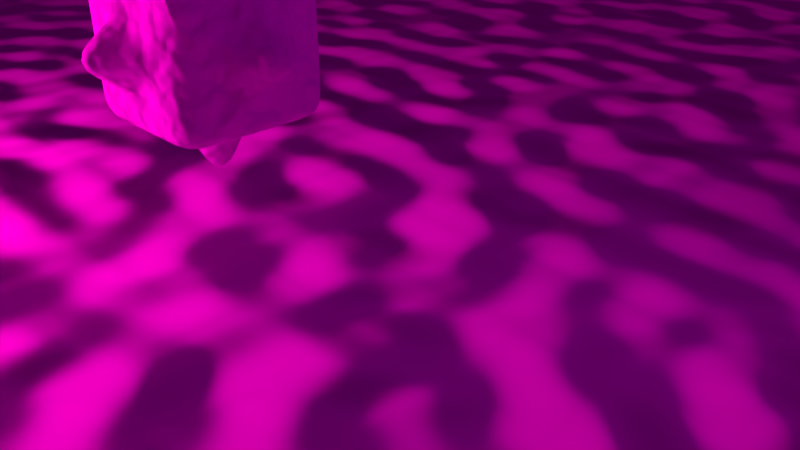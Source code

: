# Source: texturing.blend  (saved by Blender 2.75.0; exported with 4.5.12 LTS)
import bpy
from mathutils import Matrix  # noqa: F401  (used for matrix-valued properties, if any)

bpy.ops.wm.read_factory_settings(use_empty=True)
scene = bpy.context.scene
scene.name = 'Scene'

# ---- collections
col_collection_1 = bpy.data.collections.new('Collection 1'); scene.collection.children.link(col_collection_1)

# ---- images (referenced by path relative to the original .blend; pixels are not part of the script)
import os
ASSET_DIR = os.environ.get("B2B_ASSET_DIR", "")  # directory of the original .blend (textures are referenced by path, not embedded)
HERE = os.path.dirname(os.path.abspath(__file__))  # packed textures are extracted next to this script under _unpacked/

def load_image(name, relpath, width, height, colorspace="sRGB"):
    """Load a texture the original file referenced (path relative to the .blend, or extracted next to this script)."""
    p = next((c for c in (os.path.join(HERE, relpath), os.path.join(ASSET_DIR, relpath)) if relpath and os.path.exists(c)), "")
    if p:
        img = bpy.data.images.load(p, check_existing=True)
        img.name = name
    else:  # same state as the original file: an image datablock whose file is absent (Cycles renders it pink)
        img = bpy.data.images.new(name, width, height)
        img.source = "FILE"
        img.filepath = "//" + (relpath or name)
    img.colorspace_settings.name = colorspace
    return img
img_dirt_png = load_image('dirt.png', 'dirt.png', 1024, 1024, 'sRGB')
img_wood_jpg = load_image('wood.jpg', 'wood.jpg', 1024, 1024, 'sRGB')

# ---- materials (node trees are filled in below, after node groups)
mat_ground = bpy.data.materials.new('Ground')
mat_ground.alpha_threshold = 0.0
mat_ground.roughness = 0.5
mat_wood = bpy.data.materials.new('Wood')
mat_wood.alpha_threshold = 0.0
mat_wood.roughness = 0.5
mat_light = bpy.data.materials.new('Light')
mat_light.alpha_threshold = 0.0
mat_light.roughness = 0.5

# ---- material node trees
mat_ground.use_nodes = True; mat_ground.node_tree.nodes.clear()
_N = mat_ground.node_tree.nodes; _L = mat_ground.node_tree.links
n0 = _N.new('ShaderNodeOutputMaterial'); n0.name = 'Material Output'; n0.location = (300, 300)
n1 = _N.new('ShaderNodeTexImage'); n1.name = 'Image Texture'; n1.location = (-180, 300)
n1.width = 140
n1.image = img_dirt_png
n2 = _N.new('ShaderNodeTexNoise'); n2.name = 'Musgrave Texture'; n2.location = (-4, 120)
n2.width = 150
n2.normalize = False
n2.inputs[2].default_value = 400.0
n2.inputs[3].default_value = 7.0
n2.inputs[4].default_value = 1.0
n2.inputs[5].default_value = 1.0
n3 = _N.new('ShaderNodeBsdfDiffuse'); n3.name = 'Diffuse BSDF'; n3.location = (10, 300)
n4 = _N.new('ShaderNodeDisplacement'); n4.name = 'Displacement'; n4.location = (0, 0)
n4.inputs[1].default_value = 0.0
n4.inputs[2].default_value = 0.1
_L.new(n3.outputs[0], n0.inputs[0])
_L.new(n1.outputs[0], n3.inputs[0])
_L.new(n2.outputs[0], n4.inputs[0])
_L.new(n4.outputs[0], n0.inputs[2])
n0.is_active_output = True
mat_wood.use_nodes = True; mat_wood.node_tree.nodes.clear()
_N = mat_wood.node_tree.nodes; _L = mat_wood.node_tree.links
n0 = _N.new('ShaderNodeOutputMaterial'); n0.name = 'Material Output'; n0.location = (300, 300)
n1 = _N.new('ShaderNodeBsdfDiffuse'); n1.name = 'Diffuse BSDF'; n1.location = (110, 300)
n2 = _N.new('ShaderNodeTexImage'); n2.name = 'Image Texture'; n2.location = (-80, 300)
n2.width = 140
n2.image = img_wood_jpg
n3 = _N.new('ShaderNodeTexBrick'); n3.name = 'Brick Texture'; n3.location = (-231, 91)
n3.offset = 0.5167
n3.squash = 0.0
n3.inputs[1].default_value = (1.0, 1.0, 1.0, 1.0)
n3.inputs[2].default_value = (1.0, 1.0, 1.0, 1.0)
n3.inputs[8].default_value = 8.3
n4 = _N.new('ShaderNodeRGBToBW'); n4.name = 'RGB to BW'; n4.location = (19, 54)
n5 = _N.new('ShaderNodeMath'); n5.name = 'Math'; n5.location = (210, 139)
n5.operation = 'MULTIPLY'
n5.inputs[1].default_value = 4.0
n6 = _N.new('ShaderNodeTexNoise'); n6.name = 'Noise Texture'; n6.location = (-405, 81)
n6.inputs[2].default_value = 9.0
n7 = _N.new('ShaderNodeDisplacement'); n7.name = 'Displacement'; n7.location = (0, 0)
n7.inputs[1].default_value = 0.0
n7.inputs[2].default_value = 0.1
_L.new(n1.outputs[0], n0.inputs[0])
_L.new(n2.outputs[0], n1.inputs[0])
_L.new(n4.outputs[0], n5.inputs[0])
_L.new(n6.outputs[1], n4.inputs[0])
_L.new(n5.outputs[0], n7.inputs[0])
_L.new(n7.outputs[0], n0.inputs[2])
n0.is_active_output = True
mat_light.use_nodes = True; mat_light.node_tree.nodes.clear()
_N = mat_light.node_tree.nodes; _L = mat_light.node_tree.links
n0 = _N.new('ShaderNodeOutputMaterial'); n0.name = 'Material Output'; n0.location = (300, 300)
n1 = _N.new('ShaderNodeEmission'); n1.name = 'Emission'; n1.location = (110, 300)
n1.inputs[0].default_value = (0.4869, 0.476, 0.2797, 1.0)
n1.inputs[1].default_value = 40.0
_L.new(n1.outputs[0], n0.inputs[0])
n0.is_active_output = True

# ---- world
world_world = bpy.data.worlds.new('World'); scene.world = world_world
world_world.color = (0.05088, 0.05088, 0.05088)
world_world.use_sun_shadow = False
world_world.sun_shadow_jitter_overblur = 0.0
world_world.cycles.sampling_method = 'MANUAL'
world_world.cycles.sample_map_resolution = 256

# ---- cameras
cam_camera = bpy.data.cameras.new('Camera')
cam_camera.clip_end = 100.0
cam_camera.lens = 35.0
cam_camera.sensor_width = 32.0
cam_camera.sensor_height = 18.0
cam_camera.ortho_scale = 7.314
cam_camera.dof.focus_distance = 0.0

# ---- lights
light_lamp = bpy.data.lights.new('Lamp', 'POINT')
light_lamp.transmission_factor = 0.0
light_lamp.cutoff_distance = 30.0
light_lamp.energy = 100.0
light_lamp.shadow_buffer_clip_start = 1.001
light_lamp.shadow_soft_size = 1.0
light_lamp.shadow_maximum_resolution = 0.006
light_lamp.use_absolute_resolution = True
light_lamp.cycles.use_multiple_importance_sampling = False

# ---- meshes
me_plane = bpy.data.meshes.new('Plane')
me_plane.from_pydata([(-250.0, -250.0, 0.0), (250.0, -250.0, 0.0), (-250.0, 250.0, 0.0), (250.0, 250.0, 0.0)], [], [(0, 1, 3, 2)])
_uv = me_plane.uv_layers.new(name='UVMap')
_uv.uv.foreach_set('vector', [-11.58, -11.58, 12.58, -11.58, 12.58, 12.58, -11.58, 12.58])
me_plane.materials.append(mat_ground)
me_plane.use_remesh_preserve_volume = False
me_plane.use_remesh_preserve_attributes = False
me_plane.use_mirror_vertex_groups = False
me_plane.update()
me_cube = bpy.data.meshes.new('Cube')
me_cube.from_pydata([(1.0, 1.0, -1.0), (1.0, -1.0, -1.0), (-1.0, -1.0, -1.0), (-1.0, 1.0, -1.0), (1.0, 1.0, 1.0), (1.422, -1.438, 1.39), (-1.0, -1.0, 1.0), (-1.0, 1.0, 1.0), (1.0, -2.98e-08, -1.0), (1.788e-07, 1.0, -1.0), (1.0, 1.0, 0.0), (-5.96e-08, -1.0, -1.0), (1.0, -1.0, 0.0), (-1.0, 2.682e-07, -1.0), (-1.0, -1.0, 0.0), (-1.0, 1.0, 0.0), (1.0, -5.662e-07, 1.0), (2.682e-07, 1.0, 1.0), (-5.066e-07, -1.0, 1.0), (-1.0, 1.788e-07, 1.0), (5.96e-08, 1.192e-07, -2.281), (-1.192e-07, -1.937e-07, 2.178), (2.237, -2.98e-07, 0.0), (-2.831e-07, -2.074, 0.0), (-2.274, 2.235e-07, 0.0), (2.235e-07, 2.179, 0.0), (1.0, 0.5, -1.0), (1.0, -0.5, -1.0), (0.5, 1.0, -1.0), (-0.5, 1.0, -1.0), (1.0, 1.0, -0.5), (1.0, 1.0, 0.5), (0.5, -1.0, -1.0), (-0.5, -1.0, -1.0), (1.0, -1.0, -0.5), (1.0, -1.0, 0.5), (-1.0, -0.5, -1.0), (-1.0, 0.5, -1.0), (-1.0, -1.0, -0.5), (-1.0, -1.0, 0.5), (-1.0, 1.0, -0.5), (-1.0, 1.0, 0.5), (1.0, 0.5, 1.0), (1.0, -0.5, 1.0), (0.5, 1.0, 1.0), (-0.5, 1.0, 1.0), (0.5, -1.0, 1.0), (-0.5, -1.0, 1.0), (-1.0, -0.5, 1.0), (-1.0, 0.5, 1.0), (0.0, -0.5, -1.0), (0.5, 4.47e-08, -1.0), (1.192e-07, 0.5, -1.0), (-0.5, 1.937e-07, -1.0), (-0.5, -7.451e-09, 1.0), (7.451e-08, 0.5, 1.0), (0.5, -3.8e-07, 1.0), (-3.129e-07, -0.5, 1.0), (1.0, -4.321e-07, 0.5), (1.0, 0.5, 0.0), (1.0, -1.639e-07, -0.5), (1.0, -0.5, 0.0), (-3.949e-07, -1.0, 0.5), (0.5, -1.0, 0.0), (-1.714e-07, -1.0, -0.5), (-0.5, -1.0, 0.0), (-1.0, 2.012e-07, 0.5), (-1.0, -0.5, 0.0), (-1.0, 2.459e-07, -0.5), (-1.0, 0.5, 0.0), (2.012e-07, 1.0, -0.5), (0.5, 1.0, 0.0), (2.459e-07, 1.0, 0.5), (-0.5, 1.0, 0.0), (0.5, -0.5, -1.0), (0.5, 0.5, -1.0), (-0.5, -0.5, -1.0), (-0.5, 0.5, -1.0), (-0.5, 0.5, 1.0), (0.5, 0.5, 1.0), (-0.5, -0.5, 1.0), (0.5, -0.5, 1.0), (1.0, 0.5, 0.5), (1.0, 0.5, -0.5), (1.0, -0.5, 0.5), (1.0, -0.5, -0.5), (0.5, -1.0, 0.5), (0.5, -1.0, -0.5), (-0.5, -1.0, 0.5), (-0.5, -1.0, -0.5), (-1.0, -0.5, 0.5), (-1.0, -0.5, -0.5), (-1.0, 0.5, 0.5), (-1.0, 0.5, -0.5), (0.5, 1.0, -0.5), (0.5, 1.0, 0.5), (-0.5, 1.0, -0.5), (-0.5, 1.0, 0.5)], [], [(27, 1, 32, 74), (8, 27, 74, 51), (74, 32, 11, 50), (26, 8, 51, 75), (0, 26, 75, 28), (28, 75, 52, 9), (50, 11, 33, 76), (76, 33, 2, 36), (53, 76, 36, 13), (9, 52, 77, 29), (77, 53, 13, 37), (29, 77, 37, 3), (45, 7, 49, 78), (17, 45, 78, 55), (78, 49, 19, 54), (44, 17, 55, 79), (4, 44, 79, 42), (42, 79, 56, 16), (54, 19, 48, 80), (80, 48, 6, 47), (57, 80, 47, 18), (16, 56, 81, 43), (81, 57, 18, 46), (31, 4, 42, 82), (10, 31, 82, 59), (82, 42, 16, 58), (30, 10, 59, 83), (0, 30, 83, 26), (26, 83, 60, 8), (58, 16, 43, 84), (61, 84, 35, 12), (8, 60, 85, 27), (85, 61, 12, 34), (27, 85, 34, 1), (12, 35, 86, 63), (86, 46, 18, 62), (34, 12, 63, 87), (1, 34, 87, 32), (32, 87, 64, 11), (62, 18, 47, 88), (88, 47, 6, 39), (65, 88, 39, 14), (11, 64, 89, 33), (89, 65, 14, 38), (33, 89, 38, 2), (39, 6, 48, 90), (14, 39, 90, 67), (90, 48, 19, 66), (38, 14, 67, 91), (2, 38, 91, 36), (36, 91, 68, 13), (66, 19, 49, 92), (92, 49, 7, 41), (69, 92, 41, 15), (13, 68, 93, 37), (93, 69, 15, 40), (37, 93, 40, 3), (30, 0, 28, 94), (10, 30, 94, 71), (94, 28, 9, 70), (31, 10, 71, 95), (4, 31, 95, 44), (44, 95, 72, 17), (70, 9, 29, 96), (96, 29, 3, 40), (73, 96, 40, 15), (17, 72, 97, 45), (97, 73, 15, 41), (45, 97, 41, 7), (35, 5, 46), (35, 46, 86), (43, 5, 35), (43, 35, 84), (46, 5, 43), (46, 43, 81), (59, 82, 58), (59, 58, 22), (83, 59, 60), (59, 22, 60), (60, 22, 61), (60, 61, 85), (22, 58, 61), (58, 84, 61), (71, 94, 70), (71, 70, 25), (95, 71, 72), (71, 25, 72), (72, 25, 73), (72, 73, 97), (25, 70, 73), (70, 96, 73), (52, 20, 53), (52, 53, 77), (75, 51, 52), (51, 20, 52), (51, 74, 50), (51, 50, 20), (20, 50, 53), (50, 76, 53), (68, 24, 69), (68, 69, 93), (24, 66, 69), (66, 92, 69), (91, 67, 68), (67, 24, 68), (67, 90, 66), (67, 66, 24), (64, 23, 65), (64, 65, 89), (23, 62, 65), (62, 88, 65), (87, 63, 64), (63, 23, 64), (63, 86, 62), (63, 62, 23), (56, 21, 57), (56, 57, 81), (21, 54, 57), (54, 80, 57), (79, 55, 56), (55, 21, 56), (55, 78, 54), (55, 54, 21)])
me_cube.polygons.foreach_set('use_smooth', [True] * 123)
_uv = me_cube.uv_layers.new(name='UVMap')
_uv.uv.foreach_set('vector', [0.1339, 0.5533, 0.1786, 0.5533, 0.1786, 0.6224, 0.1339, 0.6224, 0.08929, 0.5533, 0.1339, 0.5533, 0.1339, 0.6224, 0.08929, 0.6224, 0.1339, 0.6224, 0.1786, 0.6224, 0.1786, 0.6916, 0.1339, 0.6916, 0.04464, 0.5533, 0.08929, 0.5533, 0.08929, 0.6224, 0.04464, 0.6224, 1.064e-08, 0.5533, 0.04464, 0.5533, 0.04464, 0.6224, 2.129e-08, 0.6224, 2.129e-08, 0.6224, 0.04464, 0.6224, 0.04464, 0.6916, 1.064e-08, 0.6916, 0.1339, 0.6916, 0.1786, 0.6916, 0.1786, 0.7607, 0.1339, 0.7607, 0.1339, 0.7607, 0.1786, 0.7607, 0.1786, 0.8299, 0.1339, 0.8299, 0.08929, 0.7607, 0.1339, 0.7607, 0.1339, 0.8299, 0.08929, 0.8299, 1.064e-08, 0.6916, 0.04464, 0.6916, 0.04464, 0.7607, 0.0, 0.7607, 0.04464, 0.7607, 0.08929, 0.7607, 0.08929, 0.8299, 0.04464, 0.8299, 0.0, 0.7607, 0.04464, 0.7607, 0.04464, 0.8299, 0.0, 0.8299, 0.3125, 0.2766, 0.3571, 0.2766, 0.3571, 0.3458, 0.3125, 0.3458, 0.2679, 0.2766, 0.3125, 0.2766, 0.3125, 0.3458, 0.2679, 0.3458, 0.3125, 0.3458, 0.3571, 0.3458, 0.3571, 0.415, 0.3125, 0.415, 0.2232, 0.2766, 0.2679, 0.2766, 0.2679, 0.3458, 0.2232, 0.3458, 0.1786, 0.2766, 0.2232, 0.2766, 0.2232, 0.3458, 0.1786, 0.3458, 0.1786, 0.3458, 0.2232, 0.3458, 0.2232, 0.415, 0.1786, 0.415, 0.3125, 0.415, 0.3571, 0.415, 0.3571, 0.4841, 0.3125, 0.4841, 0.3125, 0.4841, 0.3571, 0.4841, 0.3571, 0.5533, 0.3125, 0.5533, 0.2679, 0.4841, 0.3125, 0.4841, 0.3125, 0.5533, 0.2679, 0.5533, 0.1786, 0.415, 0.2232, 0.415, 0.2232, 0.4841, 0.1786, 0.4841, 0.2232, 0.4841, 0.2679, 0.4841, 0.2679, 0.5533, 0.2232, 0.5533, 0.04464, 0.2766, 2.661e-08, 0.2766, 2.129e-08, 0.2075, 0.04464, 0.2075, 0.08929, 0.2766, 0.04464, 0.2766, 0.04464, 0.2075, 0.08929, 0.2075, 0.04464, 0.2075, 2.129e-08, 0.2075, 1.064e-08, 0.1383, 0.04464, 0.1383, 0.1339, 0.2766, 0.08929, 0.2766, 0.08929, 0.2075, 0.1339, 0.2075, 0.1786, 0.2766, 0.1339, 0.2766, 0.1339, 0.2075, 0.1786, 0.2075, 0.1786, 0.2075, 0.1339, 0.2075, 0.1339, 0.1383, 0.1786, 0.1383, 0.04464, 0.1383, 1.064e-08, 0.1383, 0.0, 0.06916, 0.04464, 0.06916, 0.08929, 0.06916, 0.04464, 0.06916, 0.04464, 1.649e-08, 0.08929, 0.0, 0.1786, 0.1383, 0.1339, 0.1383, 0.1339, 0.06916, 0.1786, 0.06916, 0.1339, 0.06916, 0.08929, 0.06916, 0.08929, 0.0, 0.1339, 3.298e-08, 0.1786, 0.06916, 0.1339, 0.06916, 0.1339, 3.298e-08, 0.1786, 1.649e-08, 0.1786, 0.1383, 0.1786, 0.06916, 0.2232, 0.06916, 0.2232, 0.1383, 0.2232, 0.06916, 0.2232, 5.771e-08, 0.2679, 3.298e-08, 0.2679, 0.06916, 0.1786, 0.2075, 0.1786, 0.1383, 0.2232, 0.1383, 0.2232, 0.2075, 0.1786, 0.2766, 0.1786, 0.2075, 0.2232, 0.2075, 0.2232, 0.2766, 0.2232, 0.2766, 0.2232, 0.2075, 0.2679, 0.2075, 0.2679, 0.2766, 0.2679, 0.06916, 0.2679, 3.298e-08, 0.3125, 3.298e-08, 0.3125, 0.06916, 0.3125, 0.06916, 0.3125, 3.298e-08, 0.3571, 0.0, 0.3571, 0.06916, 0.3125, 0.1383, 0.3125, 0.06916, 0.3571, 0.06916, 0.3571, 0.1383, 0.2679, 0.2766, 0.2679, 0.2075, 0.3125, 0.2075, 0.3125, 0.2766, 0.3125, 0.2075, 0.3125, 0.1383, 0.3571, 0.1383, 0.3571, 0.2075, 0.3125, 0.2766, 0.3125, 0.2075, 0.3571, 0.2075, 0.3571, 0.2766, 0.4018, 0.2766, 0.3571, 0.2766, 0.3571, 0.2075, 0.4018, 0.2075, 0.4464, 0.2766, 0.4018, 0.2766, 0.4018, 0.2075, 0.4464, 0.2075, 0.4018, 0.2075, 0.3571, 0.2075, 0.3571, 0.1383, 0.4018, 0.1383, 0.4911, 0.2766, 0.4464, 0.2766, 0.4464, 0.2075, 0.4911, 0.2075, 0.5357, 0.2766, 0.4911, 0.2766, 0.4911, 0.2075, 0.5357, 0.2075, 0.5357, 0.2075, 0.4911, 0.2075, 0.4911, 0.1383, 0.5357, 0.1383, 0.4018, 0.1383, 0.3571, 0.1383, 0.3571, 0.06916, 0.4018, 0.06916, 0.4018, 0.06916, 0.3571, 0.06916, 0.3571, 7.42e-08, 0.4018, 4.947e-08, 0.4464, 0.06916, 0.4018, 0.06916, 0.4018, 4.947e-08, 0.4464, 1.649e-08, 0.5357, 0.1383, 0.4911, 0.1383, 0.4911, 0.06916, 0.5357, 0.06916, 0.4911, 0.06916, 0.4464, 0.06916, 0.4464, 1.649e-08, 0.4911, 3.298e-08, 0.5357, 0.06916, 0.4911, 0.06916, 0.4911, 3.298e-08, 0.5357, 0.0, 0.1339, 0.2766, 0.1786, 0.2766, 0.1786, 0.3458, 0.1339, 0.3458, 0.08929, 0.2766, 0.1339, 0.2766, 0.1339, 0.3458, 0.08929, 0.3458, 0.1339, 0.3458, 0.1786, 0.3458, 0.1786, 0.415, 0.1339, 0.415, 0.04464, 0.2766, 0.08929, 0.2766, 0.08929, 0.3458, 0.04464, 0.3458, 1.064e-08, 0.2766, 0.04464, 0.2766, 0.04464, 0.3458, 0.0, 0.3458, 0.0, 0.3458, 0.04464, 0.3458, 0.04464, 0.415, 1.064e-08, 0.415, 0.1339, 0.415, 0.1786, 0.415, 0.1786, 0.4841, 0.1339, 0.4841, 0.1339, 0.4841, 0.1786, 0.4841, 0.1786, 0.5533, 0.1339, 0.5533, 0.08929, 0.4841, 0.1339, 0.4841, 0.1339, 0.5533, 0.08929, 0.5533, 1.064e-08, 0.415, 0.04464, 0.415, 0.04464, 0.4841, 3.193e-08, 0.4841, 0.04464, 0.4841, 0.08929, 0.4841, 0.08929, 0.5533, 0.04464, 0.5533, 3.193e-08, 0.4841, 0.04464, 0.4841, 0.04464, 0.5533, 2.661e-08, 0.5533, 0.6676, 0.8205, 0.6676, 0.9696, 0.6075, 0.8505, 0.1786, 0.06916, 0.2232, 5.771e-08, 0.2232, 0.06916, 0.4794, 0.8326, 0.4794, 0.9847, 0.4203, 0.867, 0.0, 0.06916, 0.04464, 1.649e-08, 0.04464, 0.06916, 0.6051, 0.7869, 0.6357, 0.6433, 0.6682, 0.7869, 0.2232, 0.5533, 0.1786, 0.4841, 0.2232, 0.4841, 0.08929, 0.2075, 0.04464, 0.2075, 0.04464, 0.1383, 0.4834, 0.4806, 0.5443, 0.4547, 0.5443, 0.6393, 0.1339, 0.2075, 0.08929, 0.2075, 0.1339, 0.1383, 0.1786, 0.8958, 0.2394, 0.7371, 0.2394, 0.9217, 0.4834, 0.4547, 0.515, 0.2766, 0.5465, 0.4547, 0.1339, 0.1383, 0.08929, 0.06916, 0.1339, 0.06916, 0.5128, 0.6433, 0.5444, 0.8213, 0.4813, 0.8213, 0.04464, 0.1383, 0.04464, 0.06916, 0.08929, 0.06916, 0.08929, 0.3458, 0.1339, 0.3458, 0.1339, 0.415, 0.3001, 0.9143, 0.2394, 0.8873, 0.3001, 0.7371, 0.04464, 0.3458, 0.08929, 0.3458, 0.04464, 0.415, 0.5444, 0.7935, 0.6051, 0.6433, 0.6051, 0.8205, 0.5443, 0.6048, 0.605, 0.4547, 0.605, 0.6318, 0.04464, 0.415, 0.08929, 0.4841, 0.04464, 0.4841, 0.5964, 0.1772, 0.5357, 0.02699, 0.5964, 0.0, 0.1339, 0.415, 0.1339, 0.4841, 0.08929, 0.4841, 0.1786, 0.7371, 0.2101, 0.5533, 0.2417, 0.7371, 0.04464, 0.6916, 0.08929, 0.7607, 0.04464, 0.7607, 0.04464, 0.6224, 0.08929, 0.6224, 0.04464, 0.6916, 0.3571, 0.4605, 0.3887, 0.2766, 0.4203, 0.4605, 0.08929, 0.6224, 0.1339, 0.6224, 0.1339, 0.6916, 0.4203, 0.6443, 0.3571, 0.6443, 0.3887, 0.4605, 0.2733, 0.5533, 0.3048, 0.7371, 0.2417, 0.7371, 0.1339, 0.6916, 0.1339, 0.7607, 0.08929, 0.7607, 0.4203, 0.8073, 0.4813, 0.6433, 0.4813, 0.8326, 0.4911, 0.1383, 0.4464, 0.06916, 0.4911, 0.06916, 0.3887, 0.6443, 0.4203, 0.8272, 0.3571, 0.8272, 0.4018, 0.1383, 0.4018, 0.06916, 0.4464, 0.06916, 0.4911, 0.2075, 0.4464, 0.2075, 0.4911, 0.1383, 0.4203, 0.6433, 0.4518, 0.4605, 0.4834, 0.6433, 0.4464, 0.2075, 0.4018, 0.2075, 0.4018, 0.1383, 0.4834, 0.4595, 0.4203, 0.4595, 0.4518, 0.2766, 0.5964, 0.1563, 0.628, 0.0, 0.6595, 0.1563, 0.2679, 0.2075, 0.3125, 0.1383, 0.3125, 0.2075, 0.5415, 0.8213, 0.5415, 0.9851, 0.4813, 0.9559, 0.2679, 0.06916, 0.3125, 0.06916, 0.3125, 0.1383, 0.2232, 0.2075, 0.2232, 0.1383, 0.2679, 0.2075, 0.605, 0.611, 0.6365, 0.4547, 0.6681, 0.611, 0.2232, 0.1383, 0.2232, 0.06916, 0.2679, 0.06916, 0.1263, 0.9862, 0.06313, 0.9862, 0.0947, 0.8299, 0.5444, 0.9906, 0.576, 0.8205, 0.6075, 0.9906, 0.2232, 0.415, 0.2679, 0.4841, 0.2232, 0.4841, 0.03157, 0.8299, 0.06313, 1.0, 0.0, 1.0, 0.3125, 0.415, 0.3125, 0.4841, 0.2679, 0.4841, 0.2232, 0.3458, 0.2679, 0.3458, 0.2232, 0.415, 0.5465, 0.4467, 0.5781, 0.2766, 0.6097, 0.4467, 0.2679, 0.3458, 0.3125, 0.3458, 0.3125, 0.415, 0.4203, 0.9972, 0.3571, 0.9972, 0.3887, 0.8272])
me_cube.materials.append(mat_wood)
me_cube.use_remesh_preserve_volume = False
me_cube.use_remesh_preserve_attributes = False
me_cube.use_mirror_vertex_groups = False
me_cube.update()
me_plane_001 = bpy.data.meshes.new('Plane.001')
me_plane_001.from_pydata([(-1.0, -1.0, 0.0), (1.0, -1.0, 0.0), (-1.0, 1.0, 0.0), (1.0, 1.0, 0.0)], [], [(0, 1, 3, 2)])
me_plane_001.materials.append(mat_light)
me_plane_001.use_remesh_preserve_volume = False
me_plane_001.use_remesh_preserve_attributes = False
me_plane_001.use_mirror_vertex_groups = False
me_plane_001.update()

# ---- objects
ob_ground = bpy.data.objects.new('Ground', me_plane)
ob_obj = bpy.data.objects.new('Obj', me_cube)
ob_light = bpy.data.objects.new('Light', me_plane_001)
ob_lamp = bpy.data.objects.new('Lamp', light_lamp)
ob_camera = bpy.data.objects.new('Camera', cam_camera)

# ---- transforms, parenting, visibility, modifiers, constraints
ob_ground.location = (0.0, 0.0, 0.0)
ob_ground.lineart.crease_threshold = 0.0
ob_obj.location = (-1.397, -1.263, 2.803)
ob_obj.lock_rotations_4d = False
ob_obj.empty_display_type = 'ARROWS'
ob_obj.lineart.crease_threshold = 0.0
_m = ob_obj.modifiers.new('Subsurf', 'SUBSURF')
_m.uv_smooth = 'PRESERVE_CORNERS'
_m.quality = 2
_m.levels = 5
_m.show_only_control_edges = False
ob_light.location = (-7.443, -9.458, 3.588)
ob_light.rotation_euler = (-1.813, 0.7608, -0.9443)
ob_light.scale = (2.05, 2.05, 2.05)
ob_light.lineart.crease_threshold = 0.0
_c = ob_light.constraints.new('TRACK_TO'); _c.name = 'Track To'
_c.target = ob_obj
ob_lamp.location = (4.076, 1.005, 5.904)
ob_lamp.rotation_euler = (0.6503, 0.05522, 1.866)
ob_lamp.lock_rotations_4d = False
ob_lamp.empty_display_type = 'ARROWS'
ob_lamp.color = (0.0, 0.0, 0.0, 0.0)
ob_lamp.lineart.crease_threshold = 0.0
ob_camera.location = (7.481, -6.508, 5.344)
ob_camera.rotation_euler = (1.109, 0.01082, 0.8149)
ob_camera.lock_rotations_4d = False
ob_camera.empty_display_type = 'ARROWS'
ob_camera.color = (0.0, 0.0, 0.0, 0.0)
ob_camera.display_type = 'WIRE'
ob_camera.lineart.crease_threshold = 0.0

# ---- collection membership
col_collection_1.objects.link(ob_ground)
col_collection_1.objects.link(ob_obj)
col_collection_1.objects.link(ob_light)
col_collection_1.objects.link(ob_lamp)
col_collection_1.objects.link(ob_camera)

# ---- scene / render settings (as saved in the file)
scene.camera = ob_camera
scene.frame_start = 1; scene.frame_end = 250; scene.frame_set(1)
scene.render.engine = 'CYCLES'
scene.render.image_settings.color_mode = 'RGB'
scene.render.image_settings.compression = 90
scene.render.resolution_percentage = 50
scene.render.dither_intensity = 0.0
scene.render.bake_margin = 2
scene.render.bake_bias = 0.0
scene.cycles.feature_set = 'EXPERIMENTAL'
scene.cycles.use_denoising = False
scene.cycles.samples = 128
scene.cycles.sampling_pattern = 'TABULATED_SOBOL'
scene.cycles.light_sampling_threshold = 0.0
scene.cycles.use_adaptive_sampling = False
scene.cycles.use_light_tree = False
scene.cycles.blur_glossy = 0.0
scene.cycles.volume_bounces = 1
scene.cycles.pixel_filter_type = 'GAUSSIAN'
scene.cycles.sample_clamp_indirect = 0.0
scene.view_settings.view_transform = 'Standard'
bpy.context.view_layer.update()
